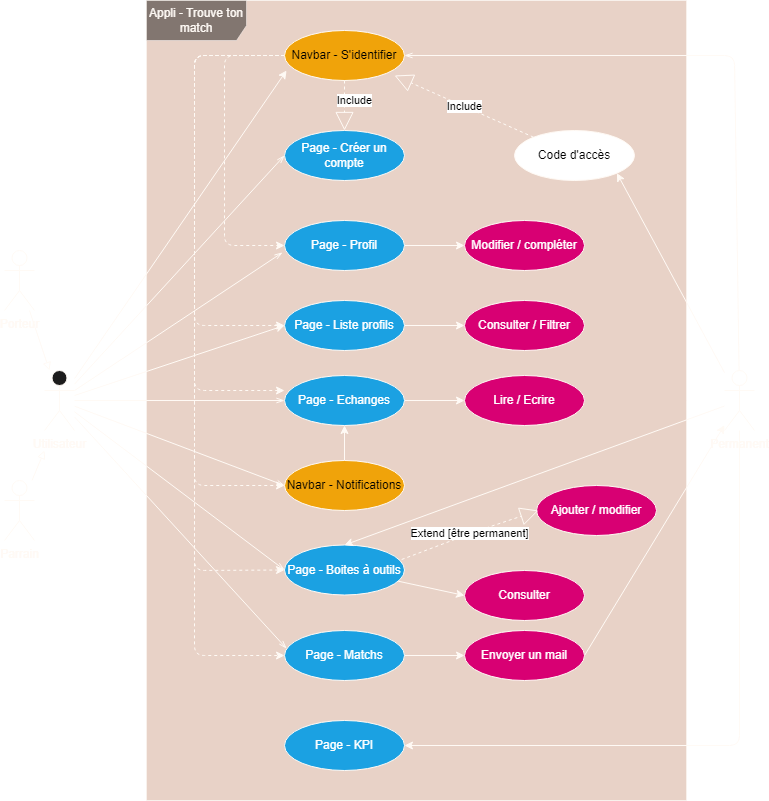

The diagram above was exported from draw.io. Its source (the exported page's mxGraphModel, read from the mxfile embedded in the PNG):
<mxGraphModel dx="976" dy="757" grid="1" gridSize="10" guides="1" tooltips="1" connect="1" arrows="1" fold="1" page="1" pageScale="1" pageWidth="827" pageHeight="1169" math="0" shadow="0">
  <root>
    <mxCell id="0" />
    <mxCell id="1" parent="0" />
    <mxCell id="82" value="&lt;font color=&quot;#fffaf5&quot;&gt;Appli - Trouve ton match&lt;/font&gt;" style="shape=umlFrame;whiteSpace=wrap;html=1;shadow=0;glass=1;fillStyle=auto;strokeColor=#FFFAF5;fillColor=#1C1C1D;opacity=50;swimlaneFillColor=#D4A892;width=100;height=40;" parent="1" vertex="1">
      <mxGeometry x="180" y="170" width="540" height="800" as="geometry" />
    </mxCell>
    <mxCell id="3" value="Page - Créer un compte" style="ellipse;whiteSpace=wrap;html=1;fillColor=#1ba1e2;strokeColor=#FFFAF5;fontColor=#ffffff;" parent="1" vertex="1">
      <mxGeometry x="318" y="300" width="120" height="50" as="geometry" />
    </mxCell>
    <mxCell id="7" style="edgeStyle=none;html=1;endArrow=block;endFill=0;startSize=16;strokeWidth=1;jumpSize=15;strokeColor=#FFFAF5;" parent="1" source="4" target="6" edge="1">
      <mxGeometry relative="1" as="geometry" />
    </mxCell>
    <mxCell id="4" value="&lt;font color=&quot;#fffaf5&quot;&gt;Porteur&lt;/font&gt;" style="shape=umlActor;verticalLabelPosition=bottom;verticalAlign=top;html=1;strokeColor=#FFFAF5;" parent="1" vertex="1">
      <mxGeometry x="38" y="420" width="30" height="60" as="geometry" />
    </mxCell>
    <mxCell id="9" style="edgeStyle=none;html=1;endArrow=block;endFill=0;strokeColor=#FFFAF5;" parent="1" source="5" edge="1">
      <mxGeometry relative="1" as="geometry">
        <mxPoint x="78" y="620" as="targetPoint" />
      </mxGeometry>
    </mxCell>
    <mxCell id="5" value="&lt;font color=&quot;#fffaf5&quot;&gt;Parrain&lt;/font&gt;" style="shape=umlActor;verticalLabelPosition=bottom;verticalAlign=top;html=1;strokeColor=#FFFAF5;" parent="1" vertex="1">
      <mxGeometry x="38" y="650" width="30" height="60" as="geometry" />
    </mxCell>
    <mxCell id="18" style="edgeStyle=none;html=1;entryX=0;entryY=0.5;entryDx=0;entryDy=0;endArrow=openThin;endFill=0;strokeColor=#FFFAF5;" parent="1" source="6" target="3" edge="1">
      <mxGeometry relative="1" as="geometry" />
    </mxCell>
    <mxCell id="19" style="edgeStyle=none;html=1;entryX=-0.017;entryY=0.64;entryDx=0;entryDy=0;entryPerimeter=0;endArrow=openThin;endFill=0;strokeColor=#FFFAF5;" parent="1" source="6" target="10" edge="1">
      <mxGeometry relative="1" as="geometry" />
    </mxCell>
    <mxCell id="20" style="edgeStyle=none;html=1;entryX=0;entryY=0.5;entryDx=0;entryDy=0;endArrow=openThin;endFill=0;strokeColor=#FFFAF5;" parent="1" source="6" target="11" edge="1">
      <mxGeometry relative="1" as="geometry" />
    </mxCell>
    <mxCell id="21" style="edgeStyle=none;html=1;entryX=0;entryY=0.5;entryDx=0;entryDy=0;endArrow=openThin;endFill=0;strokeColor=#FFFAF5;" parent="1" source="6" target="12" edge="1">
      <mxGeometry relative="1" as="geometry" />
    </mxCell>
    <mxCell id="22" style="edgeStyle=none;html=1;entryX=0;entryY=0.5;entryDx=0;entryDy=0;endArrow=openThin;endFill=0;strokeColor=#FFFAF5;" parent="1" source="6" target="13" edge="1">
      <mxGeometry relative="1" as="geometry" />
    </mxCell>
    <mxCell id="23" style="edgeStyle=none;html=1;entryX=0.017;entryY=0.36;entryDx=0;entryDy=0;entryPerimeter=0;endArrow=openThin;endFill=0;strokeColor=#FFFAF5;" parent="1" source="6" target="14" edge="1">
      <mxGeometry relative="1" as="geometry" />
    </mxCell>
    <mxCell id="49" style="edgeStyle=none;jumpSize=15;html=1;entryX=0;entryY=0.5;entryDx=0;entryDy=0;strokeWidth=1;endArrow=classic;endFill=1;startSize=16;strokeColor=#FFFAF5;" parent="1" source="6" target="48" edge="1">
      <mxGeometry relative="1" as="geometry" />
    </mxCell>
    <mxCell id="80" style="edgeStyle=none;jumpSize=15;html=1;strokeWidth=1;endArrow=classic;endFill=1;startSize=16;entryX=0.017;entryY=0.8;entryDx=0;entryDy=0;entryPerimeter=0;strokeColor=#FFFAF5;" parent="1" source="6" target="15" edge="1">
      <mxGeometry relative="1" as="geometry">
        <mxPoint x="160" y="340" as="targetPoint" />
      </mxGeometry>
    </mxCell>
    <mxCell id="6" value="&lt;font color=&quot;#fffaf5&quot;&gt;Utilisateur&lt;/font&gt;" style="shape=umlActor;verticalLabelPosition=bottom;verticalAlign=top;html=1;fillColor=#1C1C1D;strokeColor=#FFFAF5;" parent="1" vertex="1">
      <mxGeometry x="78" y="540" width="30" height="60" as="geometry" />
    </mxCell>
    <mxCell id="33" style="edgeStyle=none;jumpSize=15;html=1;entryX=0;entryY=0.5;entryDx=0;entryDy=0;strokeWidth=1;endArrow=classic;endFill=1;startSize=16;strokeColor=#FFFAF5;" parent="1" source="10" target="32" edge="1">
      <mxGeometry relative="1" as="geometry" />
    </mxCell>
    <mxCell id="10" value="Page - Profil" style="ellipse;whiteSpace=wrap;html=1;fillColor=#1ba1e2;fontColor=#ffffff;strokeColor=#FFFAF5;" parent="1" vertex="1">
      <mxGeometry x="318" y="390" width="120" height="50" as="geometry" />
    </mxCell>
    <mxCell id="40" style="edgeStyle=none;jumpSize=15;html=1;entryX=0;entryY=0.5;entryDx=0;entryDy=0;strokeWidth=1;endArrow=classic;endFill=1;startSize=16;strokeColor=#FFFAF5;" parent="1" source="11" target="39" edge="1">
      <mxGeometry relative="1" as="geometry" />
    </mxCell>
    <mxCell id="11" value="Page - Echanges" style="ellipse;whiteSpace=wrap;html=1;fillColor=#1ba1e2;fontColor=#ffffff;strokeColor=#FFFAF5;" parent="1" vertex="1">
      <mxGeometry x="318" y="545" width="120" height="50" as="geometry" />
    </mxCell>
    <mxCell id="70" style="edgeStyle=none;jumpSize=15;html=1;entryX=0.5;entryY=1;entryDx=0;entryDy=0;strokeWidth=1;endArrow=classic;endFill=1;startSize=16;strokeColor=#FFFAF5;" parent="1" source="12" target="11" edge="1">
      <mxGeometry relative="1" as="geometry" />
    </mxCell>
    <mxCell id="12" value="Navbar - Notifications" style="ellipse;whiteSpace=wrap;html=1;fillColor=#f0a30a;strokeColor=#FFFAF5;fontColor=#000000;" parent="1" vertex="1">
      <mxGeometry x="318" y="630" width="120" height="50" as="geometry" />
    </mxCell>
    <mxCell id="42" style="edgeStyle=none;jumpSize=15;html=1;entryX=0;entryY=0.5;entryDx=0;entryDy=0;strokeWidth=1;endArrow=classic;endFill=1;startSize=16;strokeColor=#FFFAF5;" parent="1" source="13" target="41" edge="1">
      <mxGeometry relative="1" as="geometry" />
    </mxCell>
    <mxCell id="13" value="Page - Boites à outils" style="ellipse;whiteSpace=wrap;html=1;fillColor=#1ba1e2;fontColor=#ffffff;strokeColor=#FFFAF5;" parent="1" vertex="1">
      <mxGeometry x="318" y="714.5" width="120" height="50" as="geometry" />
    </mxCell>
    <mxCell id="67" value="" style="edgeStyle=none;jumpSize=15;html=1;strokeWidth=1;endArrow=classic;endFill=1;startSize=16;strokeColor=#FFFAF5;" parent="1" source="14" target="66" edge="1">
      <mxGeometry relative="1" as="geometry" />
    </mxCell>
    <mxCell id="14" value="Page - Matchs" style="ellipse;whiteSpace=wrap;html=1;fillColor=#1ba1e2;fontColor=#ffffff;strokeColor=#FFFAF5;" parent="1" vertex="1">
      <mxGeometry x="318" y="800" width="120" height="50" as="geometry" />
    </mxCell>
    <mxCell id="51" style="edgeStyle=none;jumpSize=15;html=1;entryX=0;entryY=0.5;entryDx=0;entryDy=0;strokeWidth=1;endArrow=classic;endFill=1;startSize=16;dashed=1;strokeColor=#FFFAF5;" parent="1" source="15" target="10" edge="1">
      <mxGeometry relative="1" as="geometry">
        <Array as="points">
          <mxPoint x="258" y="225" />
          <mxPoint x="258" y="415" />
        </Array>
      </mxGeometry>
    </mxCell>
    <mxCell id="52" style="edgeStyle=none;jumpSize=15;html=1;entryX=0;entryY=0.5;entryDx=0;entryDy=0;dashed=1;strokeWidth=1;endArrow=classic;endFill=1;startSize=16;strokeColor=#FFFAF5;" parent="1" source="15" target="48" edge="1">
      <mxGeometry relative="1" as="geometry">
        <Array as="points">
          <mxPoint x="228" y="225" />
          <mxPoint x="228" y="495" />
        </Array>
      </mxGeometry>
    </mxCell>
    <mxCell id="53" style="edgeStyle=none;jumpSize=15;html=1;entryX=0;entryY=0.3;entryDx=0;entryDy=0;entryPerimeter=0;dashed=1;strokeWidth=1;endArrow=classic;endFill=1;startSize=16;strokeColor=#FFFAF5;" parent="1" source="15" target="11" edge="1">
      <mxGeometry relative="1" as="geometry">
        <Array as="points">
          <mxPoint x="228" y="225" />
          <mxPoint x="228" y="560" />
        </Array>
      </mxGeometry>
    </mxCell>
    <mxCell id="54" style="edgeStyle=none;jumpSize=15;html=1;entryX=0;entryY=0.5;entryDx=0;entryDy=0;dashed=1;strokeWidth=1;endArrow=classic;endFill=1;startSize=16;strokeColor=#FFFAF5;" parent="1" source="15" target="12" edge="1">
      <mxGeometry relative="1" as="geometry">
        <Array as="points">
          <mxPoint x="228" y="225" />
          <mxPoint x="228" y="655" />
        </Array>
      </mxGeometry>
    </mxCell>
    <mxCell id="55" style="edgeStyle=none;jumpSize=15;html=1;entryX=0;entryY=0.5;entryDx=0;entryDy=0;dashed=1;strokeWidth=1;endArrow=classic;endFill=1;startSize=16;strokeColor=#FFFAF5;" parent="1" source="15" target="13" edge="1">
      <mxGeometry relative="1" as="geometry">
        <Array as="points">
          <mxPoint x="228" y="225" />
          <mxPoint x="228" y="740" />
        </Array>
      </mxGeometry>
    </mxCell>
    <mxCell id="56" style="edgeStyle=none;jumpSize=15;html=1;entryX=0;entryY=0.5;entryDx=0;entryDy=0;dashed=1;strokeWidth=1;endArrow=classic;endFill=1;startSize=16;strokeColor=#FFFAF5;" parent="1" source="15" target="14" edge="1">
      <mxGeometry relative="1" as="geometry">
        <Array as="points">
          <mxPoint x="228" y="225" />
          <mxPoint x="228" y="825" />
        </Array>
      </mxGeometry>
    </mxCell>
    <mxCell id="15" value="Navbar - S'identifier" style="ellipse;whiteSpace=wrap;html=1;fillColor=#f0a30a;fontColor=#000000;strokeColor=#FFFAF5;" parent="1" vertex="1">
      <mxGeometry x="318" y="200" width="120" height="50" as="geometry" />
    </mxCell>
    <mxCell id="17" style="edgeStyle=none;html=1;entryX=1;entryY=0.5;entryDx=0;entryDy=0;endArrow=openThin;endFill=0;strokeColor=#FFFAF5;" parent="1" source="16" target="15" edge="1">
      <mxGeometry relative="1" as="geometry">
        <Array as="points">
          <mxPoint x="768" y="225" />
        </Array>
      </mxGeometry>
    </mxCell>
    <mxCell id="35" style="edgeStyle=none;jumpSize=15;html=1;entryX=1;entryY=1;entryDx=0;entryDy=0;strokeWidth=1;endArrow=classic;endFill=1;startSize=16;strokeColor=#FFFAF5;" parent="1" source="16" target="34" edge="1">
      <mxGeometry relative="1" as="geometry" />
    </mxCell>
    <mxCell id="44" style="edgeStyle=none;jumpSize=15;html=1;entryX=1;entryY=0.5;entryDx=0;entryDy=0;strokeWidth=1;endArrow=classic;endFill=1;startSize=16;strokeColor=#FFFAF5;" parent="1" source="16" target="43" edge="1">
      <mxGeometry relative="1" as="geometry">
        <Array as="points">
          <mxPoint x="773" y="915" />
        </Array>
      </mxGeometry>
    </mxCell>
    <mxCell id="46" style="edgeStyle=none;jumpSize=15;html=1;entryX=0.5;entryY=0;entryDx=0;entryDy=0;strokeWidth=1;endArrow=classic;endFill=1;startSize=16;strokeColor=#FFFAF5;" parent="1" source="16" target="13" edge="1">
      <mxGeometry relative="1" as="geometry" />
    </mxCell>
    <mxCell id="16" value="&lt;font color=&quot;#fffaf5&quot;&gt;Permanent&lt;/font&gt;" style="shape=umlActor;verticalLabelPosition=bottom;verticalAlign=top;html=1;strokeColor=#FFFAF5;" parent="1" vertex="1">
      <mxGeometry x="758" y="540" width="30" height="60" as="geometry" />
    </mxCell>
    <mxCell id="32" value="Modifier / compléter" style="ellipse;whiteSpace=wrap;html=1;fillColor=#d80073;fontColor=#ffffff;strokeColor=#FFFAF5;" parent="1" vertex="1">
      <mxGeometry x="498" y="390" width="120" height="50" as="geometry" />
    </mxCell>
    <mxCell id="34" value="Code d'accès" style="ellipse;whiteSpace=wrap;html=1;strokeColor=#FFFAF5;" parent="1" vertex="1">
      <mxGeometry x="548" y="300" width="120" height="50" as="geometry" />
    </mxCell>
    <mxCell id="36" value="Include" style="endArrow=block;endSize=16;endFill=0;html=1;strokeWidth=1;jumpSize=15;entryX=0.917;entryY=0.9;entryDx=0;entryDy=0;dashed=1;entryPerimeter=0;strokeColor=#FFFAF5;" parent="1" source="34" target="15" edge="1">
      <mxGeometry width="160" relative="1" as="geometry">
        <mxPoint x="408" y="470" as="sourcePoint" />
        <mxPoint x="568" y="470" as="targetPoint" />
      </mxGeometry>
    </mxCell>
    <mxCell id="37" value="Include" style="endArrow=block;endSize=16;endFill=0;html=1;dashed=1;strokeWidth=1;jumpSize=15;exitX=0.5;exitY=1;exitDx=0;exitDy=0;strokeColor=#FFFAF5;" parent="1" source="15" target="3" edge="1">
      <mxGeometry x="-0.2" y="10" width="160" relative="1" as="geometry">
        <mxPoint x="408" y="470" as="sourcePoint" />
        <mxPoint x="568" y="470" as="targetPoint" />
        <mxPoint as="offset" />
      </mxGeometry>
    </mxCell>
    <mxCell id="39" value="Lire / Ecrire" style="ellipse;whiteSpace=wrap;html=1;fillColor=#d80073;fontColor=#ffffff;strokeColor=#FFFAF5;" parent="1" vertex="1">
      <mxGeometry x="498" y="545" width="120" height="50" as="geometry" />
    </mxCell>
    <mxCell id="41" value="Consulter" style="ellipse;whiteSpace=wrap;html=1;fillColor=#d80073;fontColor=#ffffff;strokeColor=#FFFAF5;" parent="1" vertex="1">
      <mxGeometry x="498" y="740" width="120" height="50" as="geometry" />
    </mxCell>
    <mxCell id="43" value="Page - KPI" style="ellipse;whiteSpace=wrap;html=1;fillColor=#1ba1e2;fontColor=#ffffff;strokeColor=#FFFAF5;" parent="1" vertex="1">
      <mxGeometry x="318" y="890" width="120" height="50" as="geometry" />
    </mxCell>
    <mxCell id="45" value="Ajouter / modifier" style="ellipse;whiteSpace=wrap;html=1;fillColor=#d80073;fontColor=#ffffff;strokeColor=#FFFAF5;" parent="1" vertex="1">
      <mxGeometry x="570" y="655" width="120" height="50" as="geometry" />
    </mxCell>
    <mxCell id="60" style="edgeStyle=none;jumpSize=15;html=1;entryX=0;entryY=0.5;entryDx=0;entryDy=0;strokeWidth=1;endArrow=classic;endFill=1;startSize=16;strokeColor=#FFFAF5;" parent="1" source="48" target="59" edge="1">
      <mxGeometry relative="1" as="geometry" />
    </mxCell>
    <mxCell id="48" value="Page - Liste profils" style="ellipse;whiteSpace=wrap;html=1;fillColor=#1ba1e2;fontColor=#ffffff;strokeColor=#FFFAF5;" parent="1" vertex="1">
      <mxGeometry x="318" y="470" width="120" height="50" as="geometry" />
    </mxCell>
    <mxCell id="59" value="Consulter / Filtrer" style="ellipse;whiteSpace=wrap;html=1;fillColor=#d80073;fontColor=#ffffff;strokeColor=#FFFAF5;" parent="1" vertex="1">
      <mxGeometry x="498" y="470" width="120" height="50" as="geometry" />
    </mxCell>
    <mxCell id="65" value="Extend [être permanent]" style="endArrow=block;endSize=16;endFill=0;html=1;strokeWidth=1;jumpSize=15;entryX=0;entryY=0.5;entryDx=0;entryDy=0;dashed=1;exitX=0.96;exitY=0.29;exitDx=0;exitDy=0;exitPerimeter=0;strokeColor=#FFFAF5;" parent="1" edge="1">
      <mxGeometry width="160" relative="1" as="geometry">
        <mxPoint x="435.20000000000005" y="729" as="sourcePoint" />
        <mxPoint x="572" y="680" as="targetPoint" />
        <Array as="points">
          <mxPoint x="512" y="700" />
        </Array>
      </mxGeometry>
    </mxCell>
    <mxCell id="68" style="edgeStyle=none;jumpSize=15;html=1;strokeWidth=1;endArrow=classic;endFill=1;startSize=16;exitX=1;exitY=0.5;exitDx=0;exitDy=0;strokeColor=#FFFAF5;" parent="1" source="66" target="16" edge="1">
      <mxGeometry relative="1" as="geometry" />
    </mxCell>
    <mxCell id="66" value="Envoyer un mail" style="ellipse;whiteSpace=wrap;html=1;fillColor=#d80073;fontColor=#ffffff;strokeColor=#FFFAF5;" parent="1" vertex="1">
      <mxGeometry x="498" y="800" width="120" height="50" as="geometry" />
    </mxCell>
  </root>
</mxGraphModel>